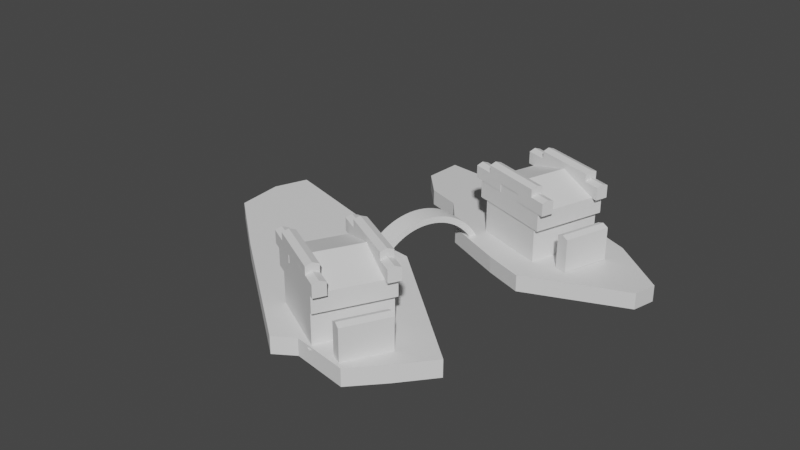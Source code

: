 # Source: Skateboard_Blockout.blend  (saved by Blender 4.0.36; exported with 4.5.12 LTS)
import bpy
from mathutils import Matrix  # noqa: F401  (used for matrix-valued properties, if any)

bpy.ops.wm.read_factory_settings(use_empty=True)
scene = bpy.context.scene
scene.name = 'Scene'

# ---- collections
col_collection = bpy.data.collections.new('Collection'); scene.collection.children.link(col_collection)

# ---- materials (node trees are filled in below, after node groups)
mat_material = bpy.data.materials.new('Material')
mat_material.alpha_threshold = 0.0
mat_material.use_transparent_shadow = False
mat_material.roughness = 0.5
mat_material.line_color = (0.0, 0.0, 0.0, 1.0)

# ---- material node trees
mat_material.use_nodes = True; mat_material.node_tree.nodes.clear()
_N = mat_material.node_tree.nodes; _L = mat_material.node_tree.links
n0 = _N.new('ShaderNodeOutputMaterial'); n0.name = 'Material Output'; n0.location = (300, 300)
n1 = _N.new('ShaderNodeBsdfPrincipled'); n1.name = 'Principled BSDF'; n1.location = (10, 300)
n1.distribution = 'GGX'
n1.subsurface_method = 'RANDOM_WALK_SKIN'
n1.inputs[3].default_value = 1.45
n1.inputs[27].default_value = (0.0, 0.0, 0.0, 1.0)
n1.inputs[28].default_value = 1.0
_L.new(n1.outputs[0], n0.inputs[0])
n0.is_active_output = True

# ---- world
world_world = bpy.data.worlds.new('World'); scene.world = world_world
world_world.use_nodes = True; world_world.node_tree.nodes.clear()
_N = world_world.node_tree.nodes; _L = world_world.node_tree.links
n0 = _N.new('ShaderNodeOutputWorld'); n0.name = 'World Output'; n0.location = (300, 300)
n1 = _N.new('ShaderNodeBackground'); n1.name = 'Background'; n1.location = (10, 300)
n1.inputs[0].default_value = (0.05088, 0.05088, 0.05088, 1.0)
_L.new(n1.outputs[0], n0.inputs[0])
n0.is_active_output = True
world_world.color = (0.05088, 0.05088, 0.05088)
world_world.use_sun_shadow = False
world_world.sun_shadow_jitter_overblur = 0.0

# ---- meshes
me_cube = bpy.data.meshes.new('Cube')
me_cube.from_pydata([(0.5439, 0.5775, 0.1617), (0.5439, 0.5775, -0.00342), (0.4257, -0.6034, 0.1617), (0.4257, -0.6034, -0.00342), (-0.5003, 0.4847, 0.1617), (-0.5003, 0.4847, -0.00342), (-0.6545, -0.5303, 0.1617), (-0.6545, -0.5303, -0.00342), (0.1682, 0.6054, -0.00342), (0.0143, -0.5932, 0.1617), (0.0143, -0.5932, -0.00342), (0.1682, 0.6054, 0.1617), (-0.8943, 0.6168, 0.1595), (-0.8943, 0.6168, -0.00398), (-1.124, -0.2275, 0.1595), (-1.124, -0.2275, -0.00398), (-1.505, 0.4245, 0.1595), (-1.505, 0.4245, -0.00398), (-1.489, -0.2256, 0.1595), (-1.489, -0.2256, -0.00398), (-1.911, 0.3358, 0.1595), (-1.911, 0.3358, -0.00398), (-1.813, -0.04775, 0.1595), (-1.813, -0.04775, -0.00398), (1.23, 0.3338, 0.1617), (1.23, 0.3338, -0.00342), (1.247, 0.09786, 0.1617), (1.247, 0.09786, -0.00342)], [], [(11, 4, 6, 9), (10, 9, 6, 7), (5, 7, 15, 13), (8, 1, 3, 10), (2, 3, 27, 26), (8, 11, 0, 1), (5, 4, 11, 8), (5, 8, 10, 7), (3, 2, 9, 10), (0, 11, 9, 2), (15, 14, 18, 19), (6, 4, 12, 14), (4, 5, 13, 12), (7, 6, 14, 15), (16, 17, 21, 20), (12, 13, 17, 16), (13, 15, 19, 17), (14, 12, 16, 18), (23, 22, 20, 21), (17, 19, 23, 21), (18, 16, 20, 22), (19, 18, 22, 23), (25, 24, 26, 27), (1, 0, 24, 25), (3, 1, 25, 27), (0, 2, 26, 24)])
_uv = me_cube.uv_layers.new(name='UVMap')
_uv.uv.foreach_set('vector', [0.75, 0.5, 0.875, 0.5, 0.875, 0.75, 0.75, 0.75, 0.375, 0.875, 0.625, 0.875, 0.625, 1.0, 0.375, 1.0, 0.125, 0.5, 0.125, 0.75, 0.125, 0.75, 0.125, 0.5, 0.25, 0.5, 0.375, 0.5, 0.375, 0.75, 0.25, 0.75, 0.625, 0.75, 0.375, 0.75, 0.375, 0.75, 0.625, 0.75, 0.375, 0.375, 0.625, 0.375, 0.625, 0.5, 0.375, 0.5, 0.375, 0.25, 0.625, 0.25, 0.625, 0.375, 0.375, 0.375, 0.125, 0.5, 0.25, 0.5, 0.25, 0.75, 0.125, 0.75, 0.375, 0.75, 0.625, 0.75, 0.625, 0.875, 0.375, 0.875, 0.625, 0.5, 0.75, 0.5, 0.75, 0.75, 0.625, 0.75, 0.375, 1.0, 0.625, 1.0, 0.625, 1.0, 0.375, 1.0, 0.875, 0.75, 0.875, 0.5, 0.875, 0.5, 0.875, 0.75, 0.625, 0.25, 0.375, 0.25, 0.375, 0.25, 0.625, 0.25, 0.375, 1.0, 0.625, 1.0, 0.625, 1.0, 0.375, 1.0, 0.625, 0.25, 0.375, 0.25, 0.375, 0.25, 0.625, 0.25, 0.625, 0.25, 0.375, 0.25, 0.375, 0.25, 0.625, 0.25, 0.125, 0.5, 0.125, 0.75, 0.125, 0.75, 0.125, 0.5, 0.875, 0.75, 0.875, 0.5, 0.875, 0.5, 0.875, 0.75, 0.375, 0.0, 0.625, 0.0, 0.625, 0.25, 0.375, 0.25, 0.125, 0.5, 0.125, 0.75, 0.125, 0.75, 0.125, 0.5, 0.875, 0.75, 0.875, 0.5, 0.875, 0.5, 0.875, 0.75, 0.375, 1.0, 0.625, 1.0, 0.625, 1.0, 0.375, 1.0, 0.375, 0.5, 0.625, 0.5, 0.625, 0.75, 0.375, 0.75, 0.375, 0.5, 0.625, 0.5, 0.625, 0.5, 0.375, 0.5, 0.375, 0.75, 0.375, 0.5, 0.375, 0.5, 0.375, 0.75, 0.625, 0.5, 0.625, 0.75, 0.625, 0.75, 0.625, 0.5])
me_cube.materials.append(mat_material)
me_cube.use_mirror_vertex_groups = False
me_cube.update()
me_cube_002 = bpy.data.meshes.new('Cube.002')
me_cube_002.from_pydata([(1.017, -0.4475, -0.08858), (1.017, -0.4475, 0.08858), (-0.1066, 0.6313, -0.08858), (-0.1066, 0.6313, 0.08858), (1.523, -0.1775, -0.08858), (1.523, -0.1775, 0.08858), (1.57, 0.5767, -0.08858), (1.57, 0.5767, 0.08858), (0.9524, -0.6635, -0.08858), (0.9524, -0.6635, 0.08858), (-0.4324, 0.4319, -0.08858), (-0.4324, 0.4319, 0.08858), (-0.6744, -0.6678, -0.08858), (-0.6744, -0.6678, 0.08858), (-0.861, 0.3993, -0.08858), (-0.861, 0.3993, 0.08858), (-1.556, -0.6567, -0.08858), (-1.556, -0.6567, 0.08858), (-1.964, -0.03374, -0.08858), (-1.964, -0.03374, 0.08858), (0.4554, 0.09189, -0.08858), (0.4554, 0.09189, 0.08858), (1.546, 0.1996, -0.08858), (1.546, 0.1996, 0.08858), (0.26, -0.1158, -0.08858), (0.26, -0.1158, 0.08858), (-0.7677, -0.1343, -0.08858), (-0.7677, -0.1343, 0.08858), (-1.862, -0.3242, -0.08858), (-1.862, -0.3242, 0.08858), (1.064, -0.4856, -0.08858), (1.064, -0.4856, 0.08858), (-0.122, 0.6894, 0.08858), (-0.122, 0.6894, -0.08858), (1.614, 0.6172, -0.08858), (1.614, 0.6172, 0.08858), (1.606, 0.1959, -0.08858), (1.606, 0.1959, 0.08858), (1.574, -0.21, 0.08858), (1.574, -0.21, -0.08858), (0.9884, -0.7117, -0.08858), (0.9884, -0.7117, 0.08858), (-0.4509, 0.4891, 0.08858), (-0.4509, 0.4891, -0.08858), (-0.6747, -0.7279, -0.08858), (-0.6747, -0.7279, 0.08858), (-0.8744, 0.4579, 0.08858), (-0.8744, 0.4579, -0.08858), (-1.914, -0.3551, -0.08858), (-1.581, -0.7116, -0.08858), (-1.581, -0.7116, 0.08858), (-1.914, -0.3551, 0.08858), (-2.019, -0.008704, 0.08858), (-2.019, -0.008704, -0.08858)], [], [(6, 2, 33, 34), (12, 8, 40, 44), (5, 1, 31, 38), (19, 15, 46, 52), (20, 22, 4, 0), (23, 21, 1, 5), (25, 11, 15, 27), (1, 9, 41, 31), (21, 3, 11, 25), (20, 0, 8, 24), (9, 13, 45, 41), (24, 8, 12, 26), (0, 4, 39, 30), (14, 18, 53, 47), (11, 3, 32, 42), (7, 23, 37, 35), (27, 15, 19, 29), (26, 12, 16, 28), (14, 26, 28, 18), (13, 27, 29, 17), (15, 11, 42, 46), (10, 24, 26, 14), (2, 20, 24, 10), (1, 21, 25, 9), (9, 25, 27, 13), (7, 3, 21, 23), (2, 6, 22, 20), (2, 10, 43, 33), (32, 33, 43, 42), (33, 32, 35, 34), (36, 37, 38, 39), (39, 38, 31, 30), (30, 31, 41, 40), (46, 47, 53, 52), (42, 43, 47, 46), (40, 41, 45, 44), (48, 51, 52, 53), (44, 45, 50, 49), (49, 50, 51, 48), (34, 35, 37, 36), (8, 0, 30, 40), (13, 17, 50, 45), (10, 14, 47, 43), (3, 7, 35, 32), (16, 12, 44, 49), (28, 16, 49, 48), (18, 28, 48, 53), (22, 6, 34, 36), (29, 19, 52, 51), (17, 29, 51, 50), (23, 5, 38, 37), (4, 22, 36, 39)])
_uv = me_cube_002.uv_layers.new(name='UVMap')
_uv.uv.foreach_set('vector', [0.375, 0.5, 0.125, 0.5, 0.125, 0.5, 0.375, 0.5, 0.125, 0.75, 0.125, 0.75, 0.125, 0.75, 0.125, 0.75, 0.625, 0.75, 0.875, 0.75, 0.875, 0.75, 0.625, 0.75, 0.875, 0.5, 0.875, 0.5, 0.875, 0.5, 0.875, 0.5, 0.125, 0.625, 0.375, 0.625, 0.375, 0.75, 0.125, 0.75, 0.625, 0.625, 0.875, 0.625, 0.875, 0.75, 0.625, 0.75, 0.875, 0.625, 0.875, 0.5, 0.875, 0.5, 0.875, 0.625, 0.875, 0.75, 0.875, 0.75, 0.875, 0.75, 0.875, 0.75, 0.875, 0.625, 0.875, 0.5, 0.875, 0.5, 0.875, 0.625, 0.125, 0.625, 0.125, 0.75, 0.125, 0.75, 0.125, 0.625, 0.875, 0.75, 0.875, 0.75, 0.875, 0.75, 0.875, 0.75, 0.125, 0.625, 0.125, 0.75, 0.125, 0.75, 0.125, 0.625, 0.125, 0.75, 0.375, 0.75, 0.375, 0.75, 0.125, 0.75, 0.125, 0.5, 0.125, 0.5, 0.125, 0.5, 0.125, 0.5, 0.875, 0.5, 0.875, 0.5, 0.875, 0.5, 0.875, 0.5, 0.625, 0.5, 0.625, 0.625, 0.625, 0.625, 0.625, 0.5, 0.875, 0.625, 0.875, 0.5, 0.875, 0.5, 0.875, 0.625, 0.125, 0.625, 0.125, 0.75, 0.125, 0.75, 0.125, 0.625, 0.125, 0.5, 0.125, 0.625, 0.125, 0.625, 0.125, 0.5, 0.875, 0.75, 0.875, 0.625, 0.875, 0.625, 0.875, 0.75, 0.875, 0.5, 0.875, 0.5, 0.875, 0.5, 0.875, 0.5, 0.125, 0.5, 0.125, 0.625, 0.125, 0.625, 0.125, 0.5, 0.125, 0.5, 0.125, 0.625, 0.125, 0.625, 0.125, 0.5, 0.875, 0.75, 0.875, 0.625, 0.875, 0.625, 0.875, 0.75, 0.875, 0.75, 0.875, 0.625, 0.875, 0.625, 0.875, 0.75, 0.625, 0.5, 0.875, 0.5, 0.875, 0.625, 0.625, 0.625, 0.125, 0.5, 0.375, 0.5, 0.375, 0.625, 0.125, 0.625, 0.125, 0.5, 0.125, 0.5, 0.125, 0.5, 0.125, 0.5, 0.625, 0.25, 0.375, 0.25, 0.375, 0.25, 0.625, 0.25, 0.375, 0.25, 0.625, 0.25, 0.625, 0.5, 0.375, 0.5, 0.375, 0.625, 0.625, 0.625, 0.625, 0.75, 0.375, 0.75, 0.375, 0.75, 0.625, 0.75, 0.625, 1.0, 0.375, 1.0, 0.375, 1.0, 0.625, 1.0, 0.625, 1.0, 0.375, 1.0, 0.625, 0.25, 0.375, 0.25, 0.375, 0.25, 0.625, 0.25, 0.625, 0.25, 0.375, 0.25, 0.375, 0.25, 0.625, 0.25, 0.375, 1.0, 0.625, 1.0, 0.625, 1.0, 0.375, 1.0, 0.375, 0.125, 0.625, 0.125, 0.625, 0.25, 0.375, 0.25, 0.375, 1.0, 0.625, 1.0, 0.625, 1.0, 0.375, 1.0, 0.375, 0.0, 0.625, 0.0, 0.625, 0.125, 0.375, 0.125, 0.375, 0.5, 0.625, 0.5, 0.625, 0.625, 0.375, 0.625, 0.125, 0.75, 0.125, 0.75, 0.125, 0.75, 0.125, 0.75, 0.875, 0.75, 0.875, 0.75, 0.875, 0.75, 0.875, 0.75, 0.125, 0.5, 0.125, 0.5, 0.125, 0.5, 0.125, 0.5, 0.875, 0.5, 0.625, 0.5, 0.625, 0.5, 0.875, 0.5, 0.125, 0.75, 0.125, 0.75, 0.125, 0.75, 0.125, 0.75, 0.125, 0.625, 0.125, 0.75, 0.125, 0.75, 0.125, 0.625, 0.125, 0.5, 0.125, 0.625, 0.125, 0.625, 0.125, 0.5, 0.375, 0.625, 0.375, 0.5, 0.375, 0.5, 0.375, 0.625, 0.875, 0.625, 0.875, 0.5, 0.875, 0.5, 0.875, 0.625, 0.875, 0.75, 0.875, 0.625, 0.875, 0.625, 0.875, 0.75, 0.625, 0.625, 0.625, 0.75, 0.625, 0.75, 0.625, 0.625, 0.375, 0.75, 0.375, 0.625, 0.375, 0.625, 0.375, 0.75])
me_cube_002.update()
me_cube_003 = bpy.data.meshes.new('Cube.003')
me_cube_003.from_pydata([(-0.867, -0.7231, 0.5653), (-0.867, 0.7231, 0.5653), (0.806, -0.7231, 0.5653), (0.806, 0.7231, 0.5653), (-0.867, -0.7231, 0.04356), (-0.867, -0.7231, 0.3044), (-0.867, 0.7231, 0.3044), (-0.867, 0.7231, 0.04356), (0.806, 0.7231, 0.3044), (0.806, 0.7231, 0.04356), (0.806, -0.7231, 0.3044), (0.806, -0.7231, 0.04356), (-0.7587, 0.7587, -0.9643), (-0.7587, -0.7587, -0.9643), (-0.7045, 0.7045, -0.9447), (0.7587, 0.7587, -0.9643), (0.7045, 0.7045, -0.9447), (0.7587, -0.7587, -0.9643), (0.7045, -0.7045, -0.9447), (-0.7045, -0.7045, -0.9447), (-0.7045, -0.7045, -0.4782), (-0.7045, -0.7045, -0.2173), (-0.7045, -0.7045, 0.04356), (-0.7045, 0.7045, 0.04355), (-0.7045, 0.7045, -0.2173), (-0.7045, 0.7045, -0.4782), (0.7045, 0.7045, 0.04355), (0.7045, 0.7045, -0.2173), (0.7045, 0.7045, -0.4782), (0.7045, -0.7045, 0.04355), (0.7045, -0.7045, -0.2173), (0.7045, -0.7045, -0.4782), (0.0, 0.7231, 0.9576), (-5.96e-08, -0.7231, 0.9576), (-5.96e-08, -0.7231, 0.04356), (-5.96e-08, -0.7231, 0.3044), (0.0, 0.7231, 0.04356), (0.0, 0.7231, 0.3044), (0.0, 0.7587, -0.9643), (0.0, -0.7587, -0.9643), (5.96e-08, -0.7045, -0.9447), (5.96e-08, -0.7045, -0.4782), (5.96e-08, -0.7045, -0.2173), (5.96e-08, -0.7045, 0.04356), (0.0, 0.7045, -0.9447), (0.0, 0.7045, -0.4782), (0.0, 0.7045, -0.2173), (0.0, 0.7045, 0.04355), (-0.867, -0.4948, 0.5653), (0.806, -0.4948, 0.5653), (0.806, -0.4948, 0.04356), (0.806, -0.4948, 0.3044), (-0.867, -0.4948, 0.04356), (-0.867, -0.4948, 0.3044), (-0.7587, -0.5191, -0.9643), (0.7587, -0.5191, -0.9643), (0.7045, -0.482, -0.9447), (0.7045, -0.482, -0.4782), (0.7045, -0.482, -0.2173), (0.7045, -0.482, 0.04355), (-0.7045, -0.482, -0.9447), (-0.7045, -0.482, -0.4782), (-0.7045, -0.482, -0.2173), (-0.7045, -0.482, 0.04356), (0.0, -0.5191, -0.9643), (-5.019e-08, -0.4948, 0.9576), (-0.867, 0.5507, 0.5653), (-0.867, 0.5507, 0.04356), (-0.867, 0.5507, 0.3044), (0.7587, 0.5779, -0.9643), (-0.7045, 0.5365, -0.9447), (-0.7045, 0.5365, -0.4782), (-0.7045, 0.5365, -0.2173), (-0.7045, 0.5365, 0.04355), (0.806, 0.5507, 0.5653), (0.806, 0.5507, 0.04356), (0.806, 0.5507, 0.3044), (-0.7587, 0.5779, -0.9643), (0.7045, 0.5365, -0.9447), (0.7045, 0.5365, -0.4782), (0.7045, 0.5365, -0.2173), (0.7045, 0.5365, 0.04355), (0.0, 0.5779, -0.9643), (-7.104e-09, 0.5507, 0.9576), (-1.014, -0.7321, 0.5541), (-1.014, -0.7321, 0.9143), (-1.019, -0.4882, 0.5541), (-1.019, -0.4882, 0.9143), (-0.2806, -0.7307, 0.5541), (-0.2806, -0.7307, 0.9143), (-0.285, -0.4868, 0.5541), (-0.285, -0.4868, 0.9143), (-1.016, -0.6101, 0.5509), (-1.016, -0.6101, 0.9805), (-0.2828, -0.6087, 0.5509), (-0.2828, -0.6087, 0.9805), (0.2275, -0.7321, 0.5541), (0.2275, -0.7321, 0.9143), (0.2231, -0.4882, 0.5541), (0.2231, -0.4882, 0.9143), (0.9226, -0.7307, 0.5541), (0.9226, -0.7307, 0.9143), (0.9182, -0.4868, 0.5541), (0.9182, -0.4868, 0.9143), (0.2253, -0.6101, 0.5509), (0.2253, -0.6101, 0.9805), (0.9204, -0.6087, 0.5509), (0.9204, -0.6087, 0.9805), (-0.6135, -0.7321, 0.7798), (-0.6135, -0.7321, 1.14), (-0.6205, -0.4882, 0.7798), (-0.6205, -0.4882, 1.14), (0.6063, -0.7307, 0.7798), (0.6063, -0.7307, 1.14), (0.5994, -0.4868, 0.7798), (0.5994, -0.4868, 1.14), (-0.617, -0.6101, 0.8459), (-0.617, -0.6101, 1.206), (0.6028, -0.6087, 0.8459), (0.6028, -0.6087, 1.206), (-1.014, 0.494, 0.5541), (-1.014, 0.494, 0.9143), (-1.019, 0.7379, 0.5541), (-1.019, 0.7379, 0.9143), (-0.2806, 0.4954, 0.5541), (-0.2806, 0.4954, 0.9143), (-0.285, 0.7393, 0.5541), (-0.285, 0.7393, 0.9143), (-1.016, 0.616, 0.5509), (-1.016, 0.616, 0.9805), (-0.2828, 0.6174, 0.5509), (-0.2828, 0.6174, 0.9805), (0.2275, 0.494, 0.5541), (0.2275, 0.494, 0.9143), (0.2231, 0.7379, 0.5541), (0.2231, 0.7379, 0.9143), (0.9226, 0.4954, 0.5541), (0.9226, 0.4954, 0.9143), (0.9182, 0.7393, 0.5541), (0.9182, 0.7393, 0.9143), (0.2253, 0.616, 0.5509), (0.2253, 0.616, 0.9805), (0.9204, 0.6174, 0.5509), (0.9204, 0.6174, 0.9805), (-0.6135, 0.494, 0.7798), (-0.6135, 0.494, 1.14), (-0.6205, 0.7379, 0.7798), (-0.6205, 0.7379, 1.14), (0.6063, 0.4954, 0.7798), (0.6063, 0.4954, 1.14), (0.5994, 0.7393, 0.7798), (0.5994, 0.7393, 1.14), (-0.617, 0.616, 0.8459), (-0.617, 0.616, 1.206), (0.6028, 0.6174, 0.8459), (0.6028, 0.6174, 1.206), (1.084, 0.4462, -0.9125), (1.084, 0.4462, 0.03373), (1.328, 0.4511, -0.9125), (1.328, 0.4511, 0.03373), (1.083, -0.4721, -0.9125), (1.083, -0.4721, 0.03373), (1.327, -0.4672, -0.9125), (1.327, -0.4672, 0.03373), (1.206, 0.4486, -0.9128), (1.206, 0.4486, 0.09989), (1.205, -0.4696, -0.9128), (1.205, -0.4696, 0.09989)], [], [(68, 66, 1, 6), (37, 32, 3, 8), (51, 49, 2, 10), (35, 33, 0, 5), (65, 48, 0, 33), (34, 35, 5, 4), (50, 51, 10, 11), (36, 37, 8, 9), (36, 9, 26, 47), (50, 11, 29, 59), (34, 4, 22, 43), (67, 7, 23, 73), (67, 68, 6, 7), (64, 55, 17, 39), (39, 40, 19, 13), (40, 41, 20, 19), (41, 42, 21, 20), (42, 43, 22, 21), (55, 56, 18, 17), (56, 57, 31, 18), (57, 58, 30, 31), (58, 59, 29, 30), (38, 44, 16, 15), (44, 45, 28, 16), (45, 46, 27, 28), (46, 47, 26, 27), (77, 70, 14, 12), (70, 71, 25, 14), (71, 72, 24, 25), (72, 73, 23, 24), (24, 23, 47, 46), (25, 24, 46, 45), (14, 25, 45, 44), (12, 14, 44, 38), (30, 29, 43, 42), (31, 30, 42, 41), (18, 31, 41, 40), (17, 18, 40, 39), (54, 64, 39, 13), (11, 34, 43, 29), (7, 36, 47, 23), (7, 6, 37, 36), (11, 10, 35, 34), (49, 65, 33, 2), (10, 2, 33, 35), (6, 1, 32, 37), (74, 83, 65, 49), (77, 82, 64, 54), (21, 22, 63, 62), (20, 21, 62, 61), (19, 20, 61, 60), (13, 19, 60, 54), (80, 81, 59, 58), (79, 80, 58, 57), (78, 79, 57, 56), (69, 78, 56, 55), (82, 69, 55, 64), (4, 5, 53, 52), (4, 52, 63, 22), (75, 50, 59, 81), (75, 76, 51, 50), (83, 66, 48, 65), (76, 74, 49, 51), (5, 0, 48, 53), (8, 3, 74, 76), (32, 1, 66, 83), (9, 8, 76, 75), (9, 75, 81, 26), (38, 15, 69, 82), (15, 16, 78, 69), (16, 28, 79, 78), (28, 27, 80, 79), (27, 26, 81, 80), (12, 38, 82, 77), (3, 32, 83, 74), (62, 63, 73, 72), (61, 62, 72, 71), (60, 61, 71, 70), (54, 60, 70, 77), (52, 53, 68, 67), (52, 67, 73, 63), (53, 48, 66, 68), (92, 93, 87, 86), (86, 87, 91, 90), (94, 95, 89, 88), (88, 89, 85, 84), (92, 94, 88, 84), (95, 93, 85, 89), (91, 87, 93, 95), (86, 90, 94, 92), (90, 91, 95, 94), (84, 85, 93, 92), (104, 105, 99, 98), (98, 99, 103, 102), (106, 107, 101, 100), (100, 101, 97, 96), (104, 106, 100, 96), (107, 105, 97, 101), (103, 99, 105, 107), (98, 102, 106, 104), (102, 103, 107, 106), (96, 97, 105, 104), (116, 117, 111, 110), (110, 111, 115, 114), (118, 119, 113, 112), (112, 113, 109, 108), (116, 118, 112, 108), (119, 117, 109, 113), (115, 111, 117, 119), (110, 114, 118, 116), (114, 115, 119, 118), (108, 109, 117, 116), (128, 129, 123, 122), (122, 123, 127, 126), (130, 131, 125, 124), (124, 125, 121, 120), (128, 130, 124, 120), (131, 129, 121, 125), (127, 123, 129, 131), (122, 126, 130, 128), (126, 127, 131, 130), (120, 121, 129, 128), (140, 141, 135, 134), (134, 135, 139, 138), (142, 143, 137, 136), (136, 137, 133, 132), (140, 142, 136, 132), (143, 141, 133, 137), (139, 135, 141, 143), (134, 138, 142, 140), (138, 139, 143, 142), (132, 133, 141, 140), (152, 153, 147, 146), (146, 147, 151, 150), (154, 155, 149, 148), (148, 149, 145, 144), (152, 154, 148, 144), (155, 153, 145, 149), (151, 147, 153, 155), (146, 150, 154, 152), (150, 151, 155, 154), (144, 145, 153, 152), (164, 165, 159, 158), (158, 159, 163, 162), (166, 167, 161, 160), (160, 161, 157, 156), (164, 166, 160, 156), (167, 165, 157, 161), (163, 159, 165, 167), (158, 162, 166, 164), (162, 163, 167, 166), (156, 157, 165, 164)])
_uv = me_cube_003.uv_layers.new(name='UVMap')
_uv.uv.foreach_set('vector', [0.5833, 0.2202, 0.625, 0.2202, 0.625, 0.25, 0.5833, 0.25, 0.5833, 0.375, 0.625, 0.375, 0.625, 0.5, 0.5833, 0.5, 0.5833, 0.7105, 0.625, 0.7105, 0.625, 0.75, 0.5833, 0.75, 0.5833, 0.875, 0.625, 0.875, 0.625, 1.0, 0.5833, 1.0, 0.75, 0.7105, 0.875, 0.7105, 0.875, 0.75, 0.75, 0.75, 0.5417, 0.875, 0.5833, 0.875, 0.5833, 1.0, 0.5417, 1.0, 0.5417, 0.7105, 0.5833, 0.7105, 0.5833, 0.75, 0.5417, 0.75, 0.5417, 0.375, 0.5833, 0.375, 0.5833, 0.5, 0.5417, 0.5, 0.5417, 0.375, 0.5417, 0.5, 0.5417, 0.5, 0.5417, 0.375, 0.5417, 0.7105, 0.5417, 0.75, 0.5417, 0.75, 0.5417, 0.7105, 0.5417, 0.875, 0.5417, 1.0, 0.5417, 1.0, 0.5417, 0.875, 0.5417, 0.2202, 0.5417, 0.25, 0.5417, 0.25, 0.5417, 0.2202, 0.5417, 0.2202, 0.5833, 0.2202, 0.5833, 0.25, 0.5417, 0.25, 0.25, 0.7105, 0.375, 0.7105, 0.375, 0.75, 0.25, 0.75, 0.375, 0.875, 0.4167, 0.875, 0.4167, 1.0, 0.375, 1.0, 0.4167, 0.875, 0.4583, 0.875, 0.4583, 1.0, 0.4167, 1.0, 0.4583, 0.875, 0.5, 0.875, 0.5, 1.0, 0.4583, 1.0, 0.5, 0.875, 0.5417, 0.875, 0.5417, 1.0, 0.5, 1.0, 0.375, 0.7105, 0.4167, 0.7105, 0.4167, 0.75, 0.375, 0.75, 0.4167, 0.7105, 0.4583, 0.7105, 0.4583, 0.75, 0.4167, 0.75, 0.4583, 0.7105, 0.5, 0.7105, 0.5, 0.75, 0.4583, 0.75, 0.5, 0.7105, 0.5417, 0.7105, 0.5417, 0.75, 0.5, 0.75, 0.375, 0.375, 0.4167, 0.375, 0.4167, 0.5, 0.375, 0.5, 0.4167, 0.375, 0.4583, 0.375, 0.4583, 0.5, 0.4167, 0.5, 0.4583, 0.375, 0.5, 0.375, 0.5, 0.5, 0.4583, 0.5, 0.5, 0.375, 0.5417, 0.375, 0.5417, 0.5, 0.5, 0.5, 0.375, 0.2202, 0.4167, 0.2202, 0.4167, 0.25, 0.375, 0.25, 0.4167, 0.2202, 0.4583, 0.2202, 0.4583, 0.25, 0.4167, 0.25, 0.4583, 0.2202, 0.5, 0.2202, 0.5, 0.25, 0.4583, 0.25, 0.5, 0.2202, 0.5417, 0.2202, 0.5417, 0.25, 0.5, 0.25, 0.5, 0.25, 0.5417, 0.25, 0.5417, 0.375, 0.5, 0.375, 0.4583, 0.25, 0.5, 0.25, 0.5, 0.375, 0.4583, 0.375, 0.4167, 0.25, 0.4583, 0.25, 0.4583, 0.375, 0.4167, 0.375, 0.375, 0.25, 0.4167, 0.25, 0.4167, 0.375, 0.375, 0.375, 0.5, 0.75, 0.5417, 0.75, 0.5417, 0.875, 0.5, 0.875, 0.4583, 0.75, 0.5, 0.75, 0.5, 0.875, 0.4583, 0.875, 0.4167, 0.75, 0.4583, 0.75, 0.4583, 0.875, 0.4167, 0.875, 0.375, 0.75, 0.4167, 0.75, 0.4167, 0.875, 0.375, 0.875, 0.125, 0.7105, 0.25, 0.7105, 0.25, 0.75, 0.125, 0.75, 0.5417, 0.75, 0.5417, 0.875, 0.5417, 0.875, 0.5417, 0.75, 0.5417, 0.25, 0.5417, 0.375, 0.5417, 0.375, 0.5417, 0.25, 0.5417, 0.25, 0.5833, 0.25, 0.5833, 0.375, 0.5417, 0.375, 0.5417, 0.75, 0.5833, 0.75, 0.5833, 0.875, 0.5417, 0.875, 0.625, 0.7105, 0.75, 0.7105, 0.75, 0.75, 0.625, 0.75, 0.5833, 0.75, 0.625, 0.75, 0.625, 0.875, 0.5833, 0.875, 0.5833, 0.25, 0.625, 0.25, 0.625, 0.375, 0.5833, 0.375, 0.625, 0.5298, 0.75, 0.5298, 0.75, 0.7105, 0.625, 0.7105, 0.125, 0.5298, 0.25, 0.5298, 0.25, 0.7105, 0.125, 0.7105, 0.5, 0.0, 0.5417, 0.0, 0.5417, 0.03947, 0.5, 0.03947, 0.4583, 0.0, 0.5, 0.0, 0.5, 0.03947, 0.4583, 0.03947, 0.4167, 0.0, 0.4583, 0.0, 0.4583, 0.03947, 0.4167, 0.03947, 0.375, 0.0, 0.4167, 0.0, 0.4167, 0.03947, 0.375, 0.03947, 0.5, 0.5298, 0.5417, 0.5298, 0.5417, 0.7105, 0.5, 0.7105, 0.4583, 0.5298, 0.5, 0.5298, 0.5, 0.7105, 0.4583, 0.7105, 0.4167, 0.5298, 0.4583, 0.5298, 0.4583, 0.7105, 0.4167, 0.7105, 0.375, 0.5298, 0.4167, 0.5298, 0.4167, 0.7105, 0.375, 0.7105, 0.25, 0.5298, 0.375, 0.5298, 0.375, 0.7105, 0.25, 0.7105, 0.5417, 0.0, 0.5833, 0.0, 0.5833, 0.03947, 0.5417, 0.03947, 0.5417, 0.0, 0.5417, 0.03947, 0.5417, 0.03947, 0.5417, 0.0, 0.5417, 0.5298, 0.5417, 0.7105, 0.5417, 0.7105, 0.5417, 0.5298, 0.5417, 0.5298, 0.5833, 0.5298, 0.5833, 0.7105, 0.5417, 0.7105, 0.75, 0.5298, 0.875, 0.5298, 0.875, 0.7105, 0.75, 0.7105, 0.5833, 0.5298, 0.625, 0.5298, 0.625, 0.7105, 0.5833, 0.7105, 0.5833, 0.0, 0.625, 0.0, 0.625, 0.03947, 0.5833, 0.03947, 0.5833, 0.5, 0.625, 0.5, 0.625, 0.5298, 0.5833, 0.5298, 0.75, 0.5, 0.875, 0.5, 0.875, 0.5298, 0.75, 0.5298, 0.5417, 0.5, 0.5833, 0.5, 0.5833, 0.5298, 0.5417, 0.5298, 0.5417, 0.5, 0.5417, 0.5298, 0.5417, 0.5298, 0.5417, 0.5, 0.25, 0.5, 0.375, 0.5, 0.375, 0.5298, 0.25, 0.5298, 0.375, 0.5, 0.4167, 0.5, 0.4167, 0.5298, 0.375, 0.5298, 0.4167, 0.5, 0.4583, 0.5, 0.4583, 0.5298, 0.4167, 0.5298, 0.4583, 0.5, 0.5, 0.5, 0.5, 0.5298, 0.4583, 0.5298, 0.5, 0.5, 0.5417, 0.5, 0.5417, 0.5298, 0.5, 0.5298, 0.125, 0.5, 0.25, 0.5, 0.25, 0.5298, 0.125, 0.5298, 0.625, 0.5, 0.75, 0.5, 0.75, 0.5298, 0.625, 0.5298, 0.5, 0.03947, 0.5417, 0.03947, 0.5417, 0.2202, 0.5, 0.2202, 0.4583, 0.03947, 0.5, 0.03947, 0.5, 0.2202, 0.4583, 0.2202, 0.4167, 0.03947, 0.4583, 0.03947, 0.4583, 0.2202, 0.4167, 0.2202, 0.375, 0.03947, 0.4167, 0.03947, 0.4167, 0.2202, 0.375, 0.2202, 0.5417, 0.03947, 0.5833, 0.03947, 0.5833, 0.2202, 0.5417, 0.2202, 0.5417, 0.03947, 0.5417, 0.2202, 0.5417, 0.2202, 0.5417, 0.03947, 0.5833, 0.03947, 0.625, 0.03947, 0.625, 0.2202, 0.5833, 0.2202, 0.375, 0.125, 0.625, 0.125, 0.625, 0.25, 0.375, 0.25, 0.375, 0.25, 0.625, 0.25, 0.625, 0.5, 0.375, 0.5, 0.375, 0.625, 0.625, 0.625, 0.625, 0.75, 0.375, 0.75, 0.375, 0.75, 0.625, 0.75, 0.625, 1.0, 0.375, 1.0, 0.125, 0.625, 0.375, 0.625, 0.375, 0.75, 0.125, 0.75, 0.625, 0.625, 0.875, 0.625, 0.875, 0.75, 0.625, 0.75, 0.625, 0.5, 0.875, 0.5, 0.875, 0.625, 0.625, 0.625, 0.125, 0.5, 0.375, 0.5, 0.375, 0.625, 0.125, 0.625, 0.375, 0.5, 0.625, 0.5, 0.625, 0.625, 0.375, 0.625, 0.375, 0.0, 0.625, 0.0, 0.625, 0.125, 0.375, 0.125, 0.375, 0.125, 0.625, 0.125, 0.625, 0.25, 0.375, 0.25, 0.375, 0.25, 0.625, 0.25, 0.625, 0.5, 0.375, 0.5, 0.375, 0.625, 0.625, 0.625, 0.625, 0.75, 0.375, 0.75, 0.375, 0.75, 0.625, 0.75, 0.625, 1.0, 0.375, 1.0, 0.125, 0.625, 0.375, 0.625, 0.375, 0.75, 0.125, 0.75, 0.625, 0.625, 0.875, 0.625, 0.875, 0.75, 0.625, 0.75, 0.625, 0.5, 0.875, 0.5, 0.875, 0.625, 0.625, 0.625, 0.125, 0.5, 0.375, 0.5, 0.375, 0.625, 0.125, 0.625, 0.375, 0.5, 0.625, 0.5, 0.625, 0.625, 0.375, 0.625, 0.375, 0.0, 0.625, 0.0, 0.625, 0.125, 0.375, 0.125, 0.375, 0.125, 0.625, 0.125, 0.625, 0.25, 0.375, 0.25, 0.375, 0.25, 0.625, 0.25, 0.625, 0.5, 0.375, 0.5, 0.375, 0.625, 0.625, 0.625, 0.625, 0.75, 0.375, 0.75, 0.375, 0.75, 0.625, 0.75, 0.625, 1.0, 0.375, 1.0, 0.125, 0.625, 0.375, 0.625, 0.375, 0.75, 0.125, 0.75, 0.625, 0.625, 0.875, 0.625, 0.875, 0.75, 0.625, 0.75, 0.625, 0.5, 0.875, 0.5, 0.875, 0.625, 0.625, 0.625, 0.125, 0.5, 0.375, 0.5, 0.375, 0.625, 0.125, 0.625, 0.375, 0.5, 0.625, 0.5, 0.625, 0.625, 0.375, 0.625, 0.375, 0.0, 0.625, 0.0, 0.625, 0.125, 0.375, 0.125, 0.375, 0.125, 0.625, 0.125, 0.625, 0.25, 0.375, 0.25, 0.375, 0.25, 0.625, 0.25, 0.625, 0.5, 0.375, 0.5, 0.375, 0.625, 0.625, 0.625, 0.625, 0.75, 0.375, 0.75, 0.375, 0.75, 0.625, 0.75, 0.625, 1.0, 0.375, 1.0, 0.125, 0.625, 0.375, 0.625, 0.375, 0.75, 0.125, 0.75, 0.625, 0.625, 0.875, 0.625, 0.875, 0.75, 0.625, 0.75, 0.625, 0.5, 0.875, 0.5, 0.875, 0.625, 0.625, 0.625, 0.125, 0.5, 0.375, 0.5, 0.375, 0.625, 0.125, 0.625, 0.375, 0.5, 0.625, 0.5, 0.625, 0.625, 0.375, 0.625, 0.375, 0.0, 0.625, 0.0, 0.625, 0.125, 0.375, 0.125, 0.375, 0.125, 0.625, 0.125, 0.625, 0.25, 0.375, 0.25, 0.375, 0.25, 0.625, 0.25, 0.625, 0.5, 0.375, 0.5, 0.375, 0.625, 0.625, 0.625, 0.625, 0.75, 0.375, 0.75, 0.375, 0.75, 0.625, 0.75, 0.625, 1.0, 0.375, 1.0, 0.125, 0.625, 0.375, 0.625, 0.375, 0.75, 0.125, 0.75, 0.625, 0.625, 0.875, 0.625, 0.875, 0.75, 0.625, 0.75, 0.625, 0.5, 0.875, 0.5, 0.875, 0.625, 0.625, 0.625, 0.125, 0.5, 0.375, 0.5, 0.375, 0.625, 0.125, 0.625, 0.375, 0.5, 0.625, 0.5, 0.625, 0.625, 0.375, 0.625, 0.375, 0.0, 0.625, 0.0, 0.625, 0.125, 0.375, 0.125, 0.375, 0.125, 0.625, 0.125, 0.625, 0.25, 0.375, 0.25, 0.375, 0.25, 0.625, 0.25, 0.625, 0.5, 0.375, 0.5, 0.375, 0.625, 0.625, 0.625, 0.625, 0.75, 0.375, 0.75, 0.375, 0.75, 0.625, 0.75, 0.625, 1.0, 0.375, 1.0, 0.125, 0.625, 0.375, 0.625, 0.375, 0.75, 0.125, 0.75, 0.625, 0.625, 0.875, 0.625, 0.875, 0.75, 0.625, 0.75, 0.625, 0.5, 0.875, 0.5, 0.875, 0.625, 0.625, 0.625, 0.125, 0.5, 0.375, 0.5, 0.375, 0.625, 0.125, 0.625, 0.375, 0.5, 0.625, 0.5, 0.625, 0.625, 0.375, 0.625, 0.375, 0.0, 0.625, 0.0, 0.625, 0.125, 0.375, 0.125, 0.375, 0.125, 0.625, 0.125, 0.625, 0.25, 0.375, 0.25, 0.375, 0.25, 0.625, 0.25, 0.625, 0.5, 0.375, 0.5, 0.375, 0.625, 0.625, 0.625, 0.625, 0.75, 0.375, 0.75, 0.375, 0.75, 0.625, 0.75, 0.625, 1.0, 0.375, 1.0, 0.125, 0.625, 0.375, 0.625, 0.375, 0.75, 0.125, 0.75, 0.625, 0.625, 0.875, 0.625, 0.875, 0.75, 0.625, 0.75, 0.625, 0.5, 0.875, 0.5, 0.875, 0.625, 0.625, 0.625, 0.125, 0.5, 0.375, 0.5, 0.375, 0.625, 0.125, 0.625, 0.375, 0.5, 0.625, 0.5, 0.625, 0.625, 0.375, 0.625, 0.375, 0.0, 0.625, 0.0, 0.625, 0.125, 0.375, 0.125])
me_cube_003.update()
me_cube_006 = bpy.data.meshes.new('Cube.006')
me_cube_006.from_pydata([(-15.46, -0.19, -0.6133), (-15.46, -0.19, 0.6133), (-15.46, 0.19, -0.6133), (-15.46, 0.19, 0.6133), (-7.2, -0.19, -0.6133), (-7.2, -0.19, 0.6133), (-7.2, 0.19, -0.6133), (-7.2, 0.19, 0.6133), (-7.495, 0.19, -0.6133), (-7.79, 0.19, -0.6133), (-8.085, 0.19, -0.6133), (-8.38, 0.19, -0.6133), (-8.675, 0.19, -0.6133), (-8.97, 0.19, -0.6133), (-9.265, 0.19, -0.6133), (-9.56, 0.19, -0.6133), (-9.855, 0.19, -0.6133), (-10.15, 0.19, -0.6133), (-10.45, 0.19, -0.6133), (-10.74, 0.19, -0.6133), (-11.04, 0.19, -0.6133), (-11.33, 0.19, -0.6133), (-11.63, 0.19, -0.6133), (-11.92, 0.19, -0.6133), (-12.22, 0.19, -0.6133), (-12.51, 0.19, -0.6133), (-12.81, 0.19, -0.6133), (-13.1, 0.19, -0.6133), (-13.4, 0.19, -0.6133), (-13.69, 0.19, -0.6133), (-13.99, 0.19, -0.6133), (-14.28, 0.19, -0.6133), (-14.58, 0.19, -0.6133), (-14.87, 0.19, -0.6133), (-15.17, 0.19, -0.6133), (-15.17, 0.19, 0.6133), (-14.87, 0.19, 0.6133), (-14.58, 0.19, 0.6133), (-14.28, 0.19, 0.6133), (-13.99, 0.19, 0.6133), (-13.69, 0.19, 0.6133), (-13.4, 0.19, 0.6133), (-13.1, 0.19, 0.6133), (-12.81, 0.19, 0.6133), (-12.51, 0.19, 0.6133), (-12.22, 0.19, 0.6133), (-11.92, 0.19, 0.6133), (-11.63, 0.19, 0.6133), (-11.33, 0.19, 0.6133), (-11.04, 0.19, 0.6133), (-10.74, 0.19, 0.6133), (-10.45, 0.19, 0.6133), (-10.15, 0.19, 0.6133), (-9.855, 0.19, 0.6133), (-9.56, 0.19, 0.6133), (-9.265, 0.19, 0.6133), (-8.97, 0.19, 0.6133), (-8.675, 0.19, 0.6133), (-8.38, 0.19, 0.6133), (-8.085, 0.19, 0.6133), (-7.79, 0.19, 0.6133), (-7.495, 0.19, 0.6133), (-15.17, -0.19, -0.6133), (-14.87, -0.19, -0.6133), (-14.58, -0.19, -0.6133), (-14.28, -0.19, -0.6133), (-13.99, -0.19, -0.6133), (-13.69, -0.19, -0.6133), (-13.4, -0.19, -0.6133), (-13.1, -0.19, -0.6133), (-12.81, -0.19, -0.6133), (-12.51, -0.19, -0.6133), (-12.22, -0.19, -0.6133), (-11.92, -0.19, -0.6133), (-11.63, -0.19, -0.6133), (-11.33, -0.19, -0.6133), (-11.04, -0.19, -0.6133), (-10.74, -0.19, -0.6133), (-10.45, -0.19, -0.6133), (-10.15, -0.19, -0.6133), (-9.855, -0.19, -0.6133), (-9.56, -0.19, -0.6133), (-9.265, -0.19, -0.6133), (-8.97, -0.19, -0.6133), (-8.675, -0.19, -0.6133), (-8.38, -0.19, -0.6133), (-8.085, -0.19, -0.6133), (-7.79, -0.19, -0.6133), (-7.495, -0.19, -0.6133), (-7.495, -0.19, 0.6133), (-7.79, -0.19, 0.6133), (-8.085, -0.19, 0.6133), (-8.38, -0.19, 0.6133), (-8.675, -0.19, 0.6133), (-8.97, -0.19, 0.6133), (-9.265, -0.19, 0.6133), (-9.56, -0.19, 0.6133), (-9.855, -0.19, 0.6133), (-10.15, -0.19, 0.6133), (-10.45, -0.19, 0.6133), (-10.74, -0.19, 0.6133), (-11.04, -0.19, 0.6133), (-11.33, -0.19, 0.6133), (-11.63, -0.19, 0.6133), (-11.92, -0.19, 0.6133), (-12.22, -0.19, 0.6133), (-12.51, -0.19, 0.6133), (-12.81, -0.19, 0.6133), (-13.1, -0.19, 0.6133), (-13.4, -0.19, 0.6133), (-13.69, -0.19, 0.6133), (-13.99, -0.19, 0.6133), (-14.28, -0.19, 0.6133), (-14.58, -0.19, 0.6133), (-14.87, -0.19, 0.6133), (-15.17, -0.19, 0.6133)], [], [(0, 1, 3, 2), (8, 61, 7, 6), (6, 7, 5, 4), (62, 115, 1, 0), (8, 6, 4, 88), (35, 3, 1, 115), (7, 61, 89, 5), (61, 60, 90, 89), (60, 59, 91, 90), (59, 58, 92, 91), (58, 57, 93, 92), (57, 56, 94, 93), (56, 55, 95, 94), (55, 54, 96, 95), (54, 53, 97, 96), (53, 52, 98, 97), (52, 51, 99, 98), (51, 50, 100, 99), (50, 49, 101, 100), (49, 48, 102, 101), (48, 47, 103, 102), (47, 46, 104, 103), (46, 45, 105, 104), (45, 44, 106, 105), (44, 43, 107, 106), (43, 42, 108, 107), (42, 41, 109, 108), (41, 40, 110, 109), (40, 39, 111, 110), (39, 38, 112, 111), (38, 37, 113, 112), (37, 36, 114, 113), (36, 35, 115, 114), (2, 34, 62, 0), (34, 33, 63, 62), (33, 32, 64, 63), (32, 31, 65, 64), (31, 30, 66, 65), (30, 29, 67, 66), (29, 28, 68, 67), (28, 27, 69, 68), (27, 26, 70, 69), (26, 25, 71, 70), (25, 24, 72, 71), (24, 23, 73, 72), (23, 22, 74, 73), (22, 21, 75, 74), (21, 20, 76, 75), (20, 19, 77, 76), (19, 18, 78, 77), (18, 17, 79, 78), (17, 16, 80, 79), (16, 15, 81, 80), (15, 14, 82, 81), (14, 13, 83, 82), (13, 12, 84, 83), (12, 11, 85, 84), (11, 10, 86, 85), (10, 9, 87, 86), (9, 8, 88, 87), (4, 5, 89, 88), (88, 89, 90, 87), (87, 90, 91, 86), (86, 91, 92, 85), (85, 92, 93, 84), (84, 93, 94, 83), (83, 94, 95, 82), (82, 95, 96, 81), (81, 96, 97, 80), (80, 97, 98, 79), (79, 98, 99, 78), (78, 99, 100, 77), (77, 100, 101, 76), (76, 101, 102, 75), (75, 102, 103, 74), (74, 103, 104, 73), (73, 104, 105, 72), (72, 105, 106, 71), (71, 106, 107, 70), (70, 107, 108, 69), (69, 108, 109, 68), (68, 109, 110, 67), (67, 110, 111, 66), (66, 111, 112, 65), (65, 112, 113, 64), (64, 113, 114, 63), (63, 114, 115, 62), (2, 3, 35, 34), (34, 35, 36, 33), (33, 36, 37, 32), (32, 37, 38, 31), (31, 38, 39, 30), (30, 39, 40, 29), (29, 40, 41, 28), (28, 41, 42, 27), (27, 42, 43, 26), (26, 43, 44, 25), (25, 44, 45, 24), (24, 45, 46, 23), (23, 46, 47, 22), (22, 47, 48, 21), (21, 48, 49, 20), (20, 49, 50, 19), (19, 50, 51, 18), (18, 51, 52, 17), (17, 52, 53, 16), (16, 53, 54, 15), (15, 54, 55, 14), (14, 55, 56, 13), (13, 56, 57, 12), (12, 57, 58, 11), (11, 58, 59, 10), (10, 59, 60, 9), (9, 60, 61, 8)])
_uv = me_cube_006.uv_layers.new(name='UVMap')
_uv.uv.foreach_set('vector', [0.375, 0.0, 0.625, 0.0, 0.625, 0.25, 0.375, 0.25, 0.375, 0.4911, 0.625, 0.4911, 0.625, 0.5, 0.375, 0.5, 0.375, 0.5, 0.625, 0.5, 0.625, 0.75, 0.375, 0.75, 0.375, 0.9911, 0.625, 0.9911, 0.625, 1.0, 0.375, 1.0, 0.3661, 0.5, 0.375, 0.5, 0.375, 0.75, 0.3661, 0.75, 0.8661, 0.5, 0.875, 0.5, 0.875, 0.75, 0.8661, 0.75, 0.625, 0.5, 0.6339, 0.5, 0.6339, 0.75, 0.625, 0.75, 0.6339, 0.5, 0.6429, 0.5, 0.6429, 0.75, 0.6339, 0.75, 0.6429, 0.5, 0.6518, 0.5, 0.6518, 0.75, 0.6429, 0.75, 0.6518, 0.5, 0.6607, 0.5, 0.6607, 0.75, 0.6518, 0.75, 0.6607, 0.5, 0.6696, 0.5, 0.6696, 0.75, 0.6607, 0.75, 0.6696, 0.5, 0.6786, 0.5, 0.6786, 0.75, 0.6696, 0.75, 0.6786, 0.5, 0.6875, 0.5, 0.6875, 0.75, 0.6786, 0.75, 0.6875, 0.5, 0.6964, 0.5, 0.6964, 0.75, 0.6875, 0.75, 0.6964, 0.5, 0.7054, 0.5, 0.7054, 0.75, 0.6964, 0.75, 0.7054, 0.5, 0.7143, 0.5, 0.7143, 0.75, 0.7054, 0.75, 0.7143, 0.5, 0.7232, 0.5, 0.7232, 0.75, 0.7143, 0.75, 0.7232, 0.5, 0.7321, 0.5, 0.7321, 0.75, 0.7232, 0.75, 0.7321, 0.5, 0.7411, 0.5, 0.7411, 0.75, 0.7321, 0.75, 0.7411, 0.5, 0.75, 0.5, 0.75, 0.75, 0.7411, 0.75, 0.75, 0.5, 0.7589, 0.5, 0.7589, 0.75, 0.75, 0.75, 0.7589, 0.5, 0.7679, 0.5, 0.7679, 0.75, 0.7589, 0.75, 0.7679, 0.5, 0.7768, 0.5, 0.7768, 0.75, 0.7679, 0.75, 0.7768, 0.5, 0.7857, 0.5, 0.7857, 0.75, 0.7768, 0.75, 0.7857, 0.5, 0.7946, 0.5, 0.7946, 0.75, 0.7857, 0.75, 0.7946, 0.5, 0.8036, 0.5, 0.8036, 0.75, 0.7946, 0.75, 0.8036, 0.5, 0.8125, 0.5, 0.8125, 0.75, 0.8036, 0.75, 0.8125, 0.5, 0.8214, 0.5, 0.8214, 0.75, 0.8125, 0.75, 0.8214, 0.5, 0.8304, 0.5, 0.8304, 0.75, 0.8214, 0.75, 0.8304, 0.5, 0.8393, 0.5, 0.8393, 0.75, 0.8304, 0.75, 0.8393, 0.5, 0.8482, 0.5, 0.8482, 0.75, 0.8393, 0.75, 0.8482, 0.5, 0.8571, 0.5, 0.8571, 0.75, 0.8482, 0.75, 0.8571, 0.5, 0.8661, 0.5, 0.8661, 0.75, 0.8571, 0.75, 0.125, 0.5, 0.1339, 0.5, 0.1339, 0.75, 0.125, 0.75, 0.1339, 0.5, 0.1429, 0.5, 0.1429, 0.75, 0.1339, 0.75, 0.1429, 0.5, 0.1518, 0.5, 0.1518, 0.75, 0.1429, 0.75, 0.1518, 0.5, 0.1607, 0.5, 0.1607, 0.75, 0.1518, 0.75, 0.1607, 0.5, 0.1696, 0.5, 0.1696, 0.75, 0.1607, 0.75, 0.1696, 0.5, 0.1786, 0.5, 0.1786, 0.75, 0.1696, 0.75, 0.1786, 0.5, 0.1875, 0.5, 0.1875, 0.75, 0.1786, 0.75, 0.1875, 0.5, 0.1964, 0.5, 0.1964, 0.75, 0.1875, 0.75, 0.1964, 0.5, 0.2054, 0.5, 0.2054, 0.75, 0.1964, 0.75, 0.2054, 0.5, 0.2143, 0.5, 0.2143, 0.75, 0.2054, 0.75, 0.2143, 0.5, 0.2232, 0.5, 0.2232, 0.75, 0.2143, 0.75, 0.2232, 0.5, 0.2321, 0.5, 0.2321, 0.75, 0.2232, 0.75, 0.2321, 0.5, 0.2411, 0.5, 0.2411, 0.75, 0.2321, 0.75, 0.2411, 0.5, 0.25, 0.5, 0.25, 0.75, 0.2411, 0.75, 0.25, 0.5, 0.2589, 0.5, 0.2589, 0.75, 0.25, 0.75, 0.2589, 0.5, 0.2679, 0.5, 0.2679, 0.75, 0.2589, 0.75, 0.2679, 0.5, 0.2768, 0.5, 0.2768, 0.75, 0.2679, 0.75, 0.2768, 0.5, 0.2857, 0.5, 0.2857, 0.75, 0.2768, 0.75, 0.2857, 0.5, 0.2946, 0.5, 0.2946, 0.75, 0.2857, 0.75, 0.2946, 0.5, 0.3036, 0.5, 0.3036, 0.75, 0.2946, 0.75, 0.3036, 0.5, 0.3125, 0.5, 0.3125, 0.75, 0.3036, 0.75, 0.3125, 0.5, 0.3214, 0.5, 0.3214, 0.75, 0.3125, 0.75, 0.3214, 0.5, 0.3304, 0.5, 0.3304, 0.75, 0.3214, 0.75, 0.3304, 0.5, 0.3393, 0.5, 0.3393, 0.75, 0.3304, 0.75, 0.3393, 0.5, 0.3482, 0.5, 0.3482, 0.75, 0.3393, 0.75, 0.3482, 0.5, 0.3571, 0.5, 0.3571, 0.75, 0.3482, 0.75, 0.3571, 0.5, 0.3661, 0.5, 0.3661, 0.75, 0.3571, 0.75, 0.375, 0.75, 0.625, 0.75, 0.625, 0.7589, 0.375, 0.7589, 0.375, 0.7589, 0.625, 0.7589, 0.625, 0.7679, 0.375, 0.7679, 0.375, 0.7679, 0.625, 0.7679, 0.625, 0.7768, 0.375, 0.7768, 0.375, 0.7768, 0.625, 0.7768, 0.625, 0.7857, 0.375, 0.7857, 0.375, 0.7857, 0.625, 0.7857, 0.625, 0.7946, 0.375, 0.7946, 0.375, 0.7946, 0.625, 0.7946, 0.625, 0.8036, 0.375, 0.8036, 0.375, 0.8036, 0.625, 0.8036, 0.625, 0.8125, 0.375, 0.8125, 0.375, 0.8125, 0.625, 0.8125, 0.625, 0.8214, 0.375, 0.8214, 0.375, 0.8214, 0.625, 0.8214, 0.625, 0.8304, 0.375, 0.8304, 0.375, 0.8304, 0.625, 0.8304, 0.625, 0.8393, 0.375, 0.8393, 0.375, 0.8393, 0.625, 0.8393, 0.625, 0.8482, 0.375, 0.8482, 0.375, 0.8482, 0.625, 0.8482, 0.625, 0.8571, 0.375, 0.8571, 0.375, 0.8571, 0.625, 0.8571, 0.625, 0.8661, 0.375, 0.8661, 0.375, 0.8661, 0.625, 0.8661, 0.625, 0.875, 0.375, 0.875, 0.375, 0.875, 0.625, 0.875, 0.625, 0.8839, 0.375, 0.8839, 0.375, 0.8839, 0.625, 0.8839, 0.625, 0.8929, 0.375, 0.8929, 0.375, 0.8929, 0.625, 0.8929, 0.625, 0.9018, 0.375, 0.9018, 0.375, 0.9018, 0.625, 0.9018, 0.625, 0.9107, 0.375, 0.9107, 0.375, 0.9107, 0.625, 0.9107, 0.625, 0.9196, 0.375, 0.9196, 0.375, 0.9196, 0.625, 0.9196, 0.625, 0.9286, 0.375, 0.9286, 0.375, 0.9286, 0.625, 0.9286, 0.625, 0.9375, 0.375, 0.9375, 0.375, 0.9375, 0.625, 0.9375, 0.625, 0.9464, 0.375, 0.9464, 0.375, 0.9464, 0.625, 0.9464, 0.625, 0.9554, 0.375, 0.9554, 0.375, 0.9554, 0.625, 0.9554, 0.625, 0.9643, 0.375, 0.9643, 0.375, 0.9643, 0.625, 0.9643, 0.625, 0.9732, 0.375, 0.9732, 0.375, 0.9732, 0.625, 0.9732, 0.625, 0.9821, 0.375, 0.9821, 0.375, 0.9821, 0.625, 0.9821, 0.625, 0.9911, 0.375, 0.9911, 0.375, 0.25, 0.625, 0.25, 0.625, 0.2589, 0.375, 0.2589, 0.375, 0.2589, 0.625, 0.2589, 0.625, 0.2679, 0.375, 0.2679, 0.375, 0.2679, 0.625, 0.2679, 0.625, 0.2768, 0.375, 0.2768, 0.375, 0.2768, 0.625, 0.2768, 0.625, 0.2857, 0.375, 0.2857, 0.375, 0.2857, 0.625, 0.2857, 0.625, 0.2946, 0.375, 0.2946, 0.375, 0.2946, 0.625, 0.2946, 0.625, 0.3036, 0.375, 0.3036, 0.375, 0.3036, 0.625, 0.3036, 0.625, 0.3125, 0.375, 0.3125, 0.375, 0.3125, 0.625, 0.3125, 0.625, 0.3214, 0.375, 0.3214, 0.375, 0.3214, 0.625, 0.3214, 0.625, 0.3304, 0.375, 0.3304, 0.375, 0.3304, 0.625, 0.3304, 0.625, 0.3393, 0.375, 0.3393, 0.375, 0.3393, 0.625, 0.3393, 0.625, 0.3482, 0.375, 0.3482, 0.375, 0.3482, 0.625, 0.3482, 0.625, 0.3571, 0.375, 0.3571, 0.375, 0.3571, 0.625, 0.3571, 0.625, 0.3661, 0.375, 0.3661, 0.375, 0.3661, 0.625, 0.3661, 0.625, 0.375, 0.375, 0.375, 0.375, 0.375, 0.625, 0.375, 0.625, 0.3839, 0.375, 0.3839, 0.375, 0.3839, 0.625, 0.3839, 0.625, 0.3929, 0.375, 0.3929, 0.375, 0.3929, 0.625, 0.3929, 0.625, 0.4018, 0.375, 0.4018, 0.375, 0.4018, 0.625, 0.4018, 0.625, 0.4107, 0.375, 0.4107, 0.375, 0.4107, 0.625, 0.4107, 0.625, 0.4196, 0.375, 0.4196, 0.375, 0.4196, 0.625, 0.4196, 0.625, 0.4286, 0.375, 0.4286, 0.375, 0.4286, 0.625, 0.4286, 0.625, 0.4375, 0.375, 0.4375, 0.375, 0.4375, 0.625, 0.4375, 0.625, 0.4464, 0.375, 0.4464, 0.375, 0.4464, 0.625, 0.4464, 0.625, 0.4554, 0.375, 0.4554, 0.375, 0.4554, 0.625, 0.4554, 0.625, 0.4643, 0.375, 0.4643, 0.375, 0.4643, 0.625, 0.4643, 0.625, 0.4732, 0.375, 0.4732, 0.375, 0.4732, 0.625, 0.4732, 0.625, 0.4821, 0.375, 0.4821, 0.375, 0.4821, 0.625, 0.4821, 0.625, 0.4911, 0.375, 0.4911])
me_cube_006.update()
me_cube_001 = bpy.data.meshes.new('Cube.001')
me_cube_001.from_pydata([(-0.867, -0.7231, 0.5653), (-0.867, 0.7231, 0.5653), (0.806, -0.7231, 0.5653), (0.806, 0.7231, 0.5653), (-0.867, -0.7231, 0.04356), (-0.867, -0.7231, 0.3044), (-0.867, 0.7231, 0.3044), (-0.867, 0.7231, 0.04356), (0.806, 0.7231, 0.3044), (0.806, 0.7231, 0.04356), (0.806, -0.7231, 0.3044), (0.806, -0.7231, 0.04356), (-0.7587, 0.7587, -0.9643), (-0.7587, -0.7587, -0.9643), (-0.7045, 0.7045, -0.9447), (0.7587, 0.7587, -0.9643), (0.7045, 0.7045, -0.9447), (0.7587, -0.7587, -0.9643), (0.7045, -0.7045, -0.9447), (-0.7045, -0.7045, -0.9447), (-0.7045, -0.7045, -0.4782), (-0.7045, -0.7045, -0.2173), (-0.7045, -0.7045, 0.04356), (-0.7045, 0.7045, 0.04355), (-0.7045, 0.7045, -0.2173), (-0.7045, 0.7045, -0.4782), (0.7045, 0.7045, 0.04355), (0.7045, 0.7045, -0.2173), (0.7045, 0.7045, -0.4782), (0.7045, -0.7045, 0.04355), (0.7045, -0.7045, -0.2173), (0.7045, -0.7045, -0.4782), (0.0, 0.7231, 0.9576), (-5.96e-08, -0.7231, 0.9576), (-5.96e-08, -0.7231, 0.04356), (-5.96e-08, -0.7231, 0.3044), (0.0, 0.7231, 0.04356), (0.0, 0.7231, 0.3044), (0.0, 0.7587, -0.9643), (0.0, -0.7587, -0.9643), (5.96e-08, -0.7045, -0.9447), (5.96e-08, -0.7045, -0.4782), (5.96e-08, -0.7045, -0.2173), (5.96e-08, -0.7045, 0.04356), (0.0, 0.7045, -0.9447), (0.0, 0.7045, -0.4782), (0.0, 0.7045, -0.2173), (0.0, 0.7045, 0.04355), (-0.867, -0.4948, 0.5653), (0.806, -0.4948, 0.5653), (0.806, -0.4948, 0.04356), (0.806, -0.4948, 0.3044), (-0.867, -0.4948, 0.04356), (-0.867, -0.4948, 0.3044), (-0.7587, -0.5191, -0.9643), (0.7587, -0.5191, -0.9643), (0.7045, -0.482, -0.9447), (0.7045, -0.482, -0.4782), (0.7045, -0.482, -0.2173), (0.7045, -0.482, 0.04355), (-0.7045, -0.482, -0.9447), (-0.7045, -0.482, -0.4782), (-0.7045, -0.482, -0.2173), (-0.7045, -0.482, 0.04356), (0.0, -0.5191, -0.9643), (-5.019e-08, -0.4948, 0.9576), (-0.867, 0.5507, 0.5653), (-0.867, 0.5507, 0.04356), (-0.867, 0.5507, 0.3044), (0.7587, 0.5779, -0.9643), (-0.7045, 0.5365, -0.9447), (-0.7045, 0.5365, -0.4782), (-0.7045, 0.5365, -0.2173), (-0.7045, 0.5365, 0.04355), (0.806, 0.5507, 0.5653), (0.806, 0.5507, 0.04356), (0.806, 0.5507, 0.3044), (-0.7587, 0.5779, -0.9643), (0.7045, 0.5365, -0.9447), (0.7045, 0.5365, -0.4782), (0.7045, 0.5365, -0.2173), (0.7045, 0.5365, 0.04355), (0.0, 0.5779, -0.9643), (-7.104e-09, 0.5507, 0.9576), (-1.014, -0.7321, 0.5541), (-1.014, -0.7321, 0.9143), (-1.019, -0.4882, 0.5541), (-1.019, -0.4882, 0.9143), (-0.2806, -0.7307, 0.5541), (-0.2806, -0.7307, 0.9143), (-0.285, -0.4868, 0.5541), (-0.285, -0.4868, 0.9143), (-1.016, -0.6101, 0.5509), (-1.016, -0.6101, 0.9805), (-0.2828, -0.6087, 0.5509), (-0.2828, -0.6087, 0.9805), (0.2275, -0.7321, 0.5541), (0.2275, -0.7321, 0.9143), (0.2231, -0.4882, 0.5541), (0.2231, -0.4882, 0.9143), (0.9226, -0.7307, 0.5541), (0.9226, -0.7307, 0.9143), (0.9182, -0.4868, 0.5541), (0.9182, -0.4868, 0.9143), (0.2253, -0.6101, 0.5509), (0.2253, -0.6101, 0.9805), (0.9204, -0.6087, 0.5509), (0.9204, -0.6087, 0.9805), (-0.6135, -0.7321, 0.7798), (-0.6135, -0.7321, 1.14), (-0.6205, -0.4882, 0.7798), (-0.6205, -0.4882, 1.14), (0.6063, -0.7307, 0.7798), (0.6063, -0.7307, 1.14), (0.5994, -0.4868, 0.7798), (0.5994, -0.4868, 1.14), (-0.617, -0.6101, 0.8459), (-0.617, -0.6101, 1.206), (0.6028, -0.6087, 0.8459), (0.6028, -0.6087, 1.206), (-1.014, 0.494, 0.5541), (-1.014, 0.494, 0.9143), (-1.019, 0.7379, 0.5541), (-1.019, 0.7379, 0.9143), (-0.2806, 0.4954, 0.5541), (-0.2806, 0.4954, 0.9143), (-0.285, 0.7393, 0.5541), (-0.285, 0.7393, 0.9143), (-1.016, 0.616, 0.5509), (-1.016, 0.616, 0.9805), (-0.2828, 0.6174, 0.5509), (-0.2828, 0.6174, 0.9805), (0.2275, 0.494, 0.5541), (0.2275, 0.494, 0.9143), (0.2231, 0.7379, 0.5541), (0.2231, 0.7379, 0.9143), (0.9226, 0.4954, 0.5541), (0.9226, 0.4954, 0.9143), (0.9182, 0.7393, 0.5541), (0.9182, 0.7393, 0.9143), (0.2253, 0.616, 0.5509), (0.2253, 0.616, 0.9805), (0.9204, 0.6174, 0.5509), (0.9204, 0.6174, 0.9805), (-0.6135, 0.494, 0.7798), (-0.6135, 0.494, 1.14), (-0.6205, 0.7379, 0.7798), (-0.6205, 0.7379, 1.14), (0.6063, 0.4954, 0.7798), (0.6063, 0.4954, 1.14), (0.5994, 0.7393, 0.7798), (0.5994, 0.7393, 1.14), (-0.617, 0.616, 0.8459), (-0.617, 0.616, 1.206), (0.6028, 0.6174, 0.8459), (0.6028, 0.6174, 1.206), (1.084, 0.4462, -0.9125), (1.084, 0.4462, 0.03373), (1.328, 0.4511, -0.9125), (1.328, 0.4511, 0.03373), (1.083, -0.4721, -0.9125), (1.083, -0.4721, 0.03373), (1.327, -0.4672, -0.9125), (1.327, -0.4672, 0.03373), (1.206, 0.4486, -0.9128), (1.206, 0.4486, 0.09989), (1.205, -0.4696, -0.9128), (1.205, -0.4696, 0.09989)], [], [(68, 66, 1, 6), (37, 32, 3, 8), (51, 49, 2, 10), (35, 33, 0, 5), (65, 48, 0, 33), (34, 35, 5, 4), (50, 51, 10, 11), (36, 37, 8, 9), (36, 9, 26, 47), (50, 11, 29, 59), (34, 4, 22, 43), (67, 7, 23, 73), (67, 68, 6, 7), (64, 55, 17, 39), (39, 40, 19, 13), (40, 41, 20, 19), (41, 42, 21, 20), (42, 43, 22, 21), (55, 56, 18, 17), (56, 57, 31, 18), (57, 58, 30, 31), (58, 59, 29, 30), (38, 44, 16, 15), (44, 45, 28, 16), (45, 46, 27, 28), (46, 47, 26, 27), (77, 70, 14, 12), (70, 71, 25, 14), (71, 72, 24, 25), (72, 73, 23, 24), (24, 23, 47, 46), (25, 24, 46, 45), (14, 25, 45, 44), (12, 14, 44, 38), (30, 29, 43, 42), (31, 30, 42, 41), (18, 31, 41, 40), (17, 18, 40, 39), (54, 64, 39, 13), (11, 34, 43, 29), (7, 36, 47, 23), (7, 6, 37, 36), (11, 10, 35, 34), (49, 65, 33, 2), (10, 2, 33, 35), (6, 1, 32, 37), (74, 83, 65, 49), (77, 82, 64, 54), (21, 22, 63, 62), (20, 21, 62, 61), (19, 20, 61, 60), (13, 19, 60, 54), (80, 81, 59, 58), (79, 80, 58, 57), (78, 79, 57, 56), (69, 78, 56, 55), (82, 69, 55, 64), (4, 5, 53, 52), (4, 52, 63, 22), (75, 50, 59, 81), (75, 76, 51, 50), (83, 66, 48, 65), (76, 74, 49, 51), (5, 0, 48, 53), (8, 3, 74, 76), (32, 1, 66, 83), (9, 8, 76, 75), (9, 75, 81, 26), (38, 15, 69, 82), (15, 16, 78, 69), (16, 28, 79, 78), (28, 27, 80, 79), (27, 26, 81, 80), (12, 38, 82, 77), (3, 32, 83, 74), (62, 63, 73, 72), (61, 62, 72, 71), (60, 61, 71, 70), (54, 60, 70, 77), (52, 53, 68, 67), (52, 67, 73, 63), (53, 48, 66, 68), (92, 93, 87, 86), (86, 87, 91, 90), (94, 95, 89, 88), (88, 89, 85, 84), (92, 94, 88, 84), (95, 93, 85, 89), (91, 87, 93, 95), (86, 90, 94, 92), (90, 91, 95, 94), (84, 85, 93, 92), (104, 105, 99, 98), (98, 99, 103, 102), (106, 107, 101, 100), (100, 101, 97, 96), (104, 106, 100, 96), (107, 105, 97, 101), (103, 99, 105, 107), (98, 102, 106, 104), (102, 103, 107, 106), (96, 97, 105, 104), (116, 117, 111, 110), (110, 111, 115, 114), (118, 119, 113, 112), (112, 113, 109, 108), (116, 118, 112, 108), (119, 117, 109, 113), (115, 111, 117, 119), (110, 114, 118, 116), (114, 115, 119, 118), (108, 109, 117, 116), (128, 129, 123, 122), (122, 123, 127, 126), (130, 131, 125, 124), (124, 125, 121, 120), (128, 130, 124, 120), (131, 129, 121, 125), (127, 123, 129, 131), (122, 126, 130, 128), (126, 127, 131, 130), (120, 121, 129, 128), (140, 141, 135, 134), (134, 135, 139, 138), (142, 143, 137, 136), (136, 137, 133, 132), (140, 142, 136, 132), (143, 141, 133, 137), (139, 135, 141, 143), (134, 138, 142, 140), (138, 139, 143, 142), (132, 133, 141, 140), (152, 153, 147, 146), (146, 147, 151, 150), (154, 155, 149, 148), (148, 149, 145, 144), (152, 154, 148, 144), (155, 153, 145, 149), (151, 147, 153, 155), (146, 150, 154, 152), (150, 151, 155, 154), (144, 145, 153, 152), (164, 165, 159, 158), (158, 159, 163, 162), (166, 167, 161, 160), (160, 161, 157, 156), (164, 166, 160, 156), (167, 165, 157, 161), (163, 159, 165, 167), (158, 162, 166, 164), (162, 163, 167, 166), (156, 157, 165, 164)])
_uv = me_cube_001.uv_layers.new(name='UVMap')
_uv.uv.foreach_set('vector', [0.5833, 0.2202, 0.625, 0.2202, 0.625, 0.25, 0.5833, 0.25, 0.5833, 0.375, 0.625, 0.375, 0.625, 0.5, 0.5833, 0.5, 0.5833, 0.7105, 0.625, 0.7105, 0.625, 0.75, 0.5833, 0.75, 0.5833, 0.875, 0.625, 0.875, 0.625, 1.0, 0.5833, 1.0, 0.75, 0.7105, 0.875, 0.7105, 0.875, 0.75, 0.75, 0.75, 0.5417, 0.875, 0.5833, 0.875, 0.5833, 1.0, 0.5417, 1.0, 0.5417, 0.7105, 0.5833, 0.7105, 0.5833, 0.75, 0.5417, 0.75, 0.5417, 0.375, 0.5833, 0.375, 0.5833, 0.5, 0.5417, 0.5, 0.5417, 0.375, 0.5417, 0.5, 0.5417, 0.5, 0.5417, 0.375, 0.5417, 0.7105, 0.5417, 0.75, 0.5417, 0.75, 0.5417, 0.7105, 0.5417, 0.875, 0.5417, 1.0, 0.5417, 1.0, 0.5417, 0.875, 0.5417, 0.2202, 0.5417, 0.25, 0.5417, 0.25, 0.5417, 0.2202, 0.5417, 0.2202, 0.5833, 0.2202, 0.5833, 0.25, 0.5417, 0.25, 0.25, 0.7105, 0.375, 0.7105, 0.375, 0.75, 0.25, 0.75, 0.375, 0.875, 0.4167, 0.875, 0.4167, 1.0, 0.375, 1.0, 0.4167, 0.875, 0.4583, 0.875, 0.4583, 1.0, 0.4167, 1.0, 0.4583, 0.875, 0.5, 0.875, 0.5, 1.0, 0.4583, 1.0, 0.5, 0.875, 0.5417, 0.875, 0.5417, 1.0, 0.5, 1.0, 0.375, 0.7105, 0.4167, 0.7105, 0.4167, 0.75, 0.375, 0.75, 0.4167, 0.7105, 0.4583, 0.7105, 0.4583, 0.75, 0.4167, 0.75, 0.4583, 0.7105, 0.5, 0.7105, 0.5, 0.75, 0.4583, 0.75, 0.5, 0.7105, 0.5417, 0.7105, 0.5417, 0.75, 0.5, 0.75, 0.375, 0.375, 0.4167, 0.375, 0.4167, 0.5, 0.375, 0.5, 0.4167, 0.375, 0.4583, 0.375, 0.4583, 0.5, 0.4167, 0.5, 0.4583, 0.375, 0.5, 0.375, 0.5, 0.5, 0.4583, 0.5, 0.5, 0.375, 0.5417, 0.375, 0.5417, 0.5, 0.5, 0.5, 0.375, 0.2202, 0.4167, 0.2202, 0.4167, 0.25, 0.375, 0.25, 0.4167, 0.2202, 0.4583, 0.2202, 0.4583, 0.25, 0.4167, 0.25, 0.4583, 0.2202, 0.5, 0.2202, 0.5, 0.25, 0.4583, 0.25, 0.5, 0.2202, 0.5417, 0.2202, 0.5417, 0.25, 0.5, 0.25, 0.5, 0.25, 0.5417, 0.25, 0.5417, 0.375, 0.5, 0.375, 0.4583, 0.25, 0.5, 0.25, 0.5, 0.375, 0.4583, 0.375, 0.4167, 0.25, 0.4583, 0.25, 0.4583, 0.375, 0.4167, 0.375, 0.375, 0.25, 0.4167, 0.25, 0.4167, 0.375, 0.375, 0.375, 0.5, 0.75, 0.5417, 0.75, 0.5417, 0.875, 0.5, 0.875, 0.4583, 0.75, 0.5, 0.75, 0.5, 0.875, 0.4583, 0.875, 0.4167, 0.75, 0.4583, 0.75, 0.4583, 0.875, 0.4167, 0.875, 0.375, 0.75, 0.4167, 0.75, 0.4167, 0.875, 0.375, 0.875, 0.125, 0.7105, 0.25, 0.7105, 0.25, 0.75, 0.125, 0.75, 0.5417, 0.75, 0.5417, 0.875, 0.5417, 0.875, 0.5417, 0.75, 0.5417, 0.25, 0.5417, 0.375, 0.5417, 0.375, 0.5417, 0.25, 0.5417, 0.25, 0.5833, 0.25, 0.5833, 0.375, 0.5417, 0.375, 0.5417, 0.75, 0.5833, 0.75, 0.5833, 0.875, 0.5417, 0.875, 0.625, 0.7105, 0.75, 0.7105, 0.75, 0.75, 0.625, 0.75, 0.5833, 0.75, 0.625, 0.75, 0.625, 0.875, 0.5833, 0.875, 0.5833, 0.25, 0.625, 0.25, 0.625, 0.375, 0.5833, 0.375, 0.625, 0.5298, 0.75, 0.5298, 0.75, 0.7105, 0.625, 0.7105, 0.125, 0.5298, 0.25, 0.5298, 0.25, 0.7105, 0.125, 0.7105, 0.5, 0.0, 0.5417, 0.0, 0.5417, 0.03947, 0.5, 0.03947, 0.4583, 0.0, 0.5, 0.0, 0.5, 0.03947, 0.4583, 0.03947, 0.4167, 0.0, 0.4583, 0.0, 0.4583, 0.03947, 0.4167, 0.03947, 0.375, 0.0, 0.4167, 0.0, 0.4167, 0.03947, 0.375, 0.03947, 0.5, 0.5298, 0.5417, 0.5298, 0.5417, 0.7105, 0.5, 0.7105, 0.4583, 0.5298, 0.5, 0.5298, 0.5, 0.7105, 0.4583, 0.7105, 0.4167, 0.5298, 0.4583, 0.5298, 0.4583, 0.7105, 0.4167, 0.7105, 0.375, 0.5298, 0.4167, 0.5298, 0.4167, 0.7105, 0.375, 0.7105, 0.25, 0.5298, 0.375, 0.5298, 0.375, 0.7105, 0.25, 0.7105, 0.5417, 0.0, 0.5833, 0.0, 0.5833, 0.03947, 0.5417, 0.03947, 0.5417, 0.0, 0.5417, 0.03947, 0.5417, 0.03947, 0.5417, 0.0, 0.5417, 0.5298, 0.5417, 0.7105, 0.5417, 0.7105, 0.5417, 0.5298, 0.5417, 0.5298, 0.5833, 0.5298, 0.5833, 0.7105, 0.5417, 0.7105, 0.75, 0.5298, 0.875, 0.5298, 0.875, 0.7105, 0.75, 0.7105, 0.5833, 0.5298, 0.625, 0.5298, 0.625, 0.7105, 0.5833, 0.7105, 0.5833, 0.0, 0.625, 0.0, 0.625, 0.03947, 0.5833, 0.03947, 0.5833, 0.5, 0.625, 0.5, 0.625, 0.5298, 0.5833, 0.5298, 0.75, 0.5, 0.875, 0.5, 0.875, 0.5298, 0.75, 0.5298, 0.5417, 0.5, 0.5833, 0.5, 0.5833, 0.5298, 0.5417, 0.5298, 0.5417, 0.5, 0.5417, 0.5298, 0.5417, 0.5298, 0.5417, 0.5, 0.25, 0.5, 0.375, 0.5, 0.375, 0.5298, 0.25, 0.5298, 0.375, 0.5, 0.4167, 0.5, 0.4167, 0.5298, 0.375, 0.5298, 0.4167, 0.5, 0.4583, 0.5, 0.4583, 0.5298, 0.4167, 0.5298, 0.4583, 0.5, 0.5, 0.5, 0.5, 0.5298, 0.4583, 0.5298, 0.5, 0.5, 0.5417, 0.5, 0.5417, 0.5298, 0.5, 0.5298, 0.125, 0.5, 0.25, 0.5, 0.25, 0.5298, 0.125, 0.5298, 0.625, 0.5, 0.75, 0.5, 0.75, 0.5298, 0.625, 0.5298, 0.5, 0.03947, 0.5417, 0.03947, 0.5417, 0.2202, 0.5, 0.2202, 0.4583, 0.03947, 0.5, 0.03947, 0.5, 0.2202, 0.4583, 0.2202, 0.4167, 0.03947, 0.4583, 0.03947, 0.4583, 0.2202, 0.4167, 0.2202, 0.375, 0.03947, 0.4167, 0.03947, 0.4167, 0.2202, 0.375, 0.2202, 0.5417, 0.03947, 0.5833, 0.03947, 0.5833, 0.2202, 0.5417, 0.2202, 0.5417, 0.03947, 0.5417, 0.2202, 0.5417, 0.2202, 0.5417, 0.03947, 0.5833, 0.03947, 0.625, 0.03947, 0.625, 0.2202, 0.5833, 0.2202, 0.375, 0.125, 0.625, 0.125, 0.625, 0.25, 0.375, 0.25, 0.375, 0.25, 0.625, 0.25, 0.625, 0.5, 0.375, 0.5, 0.375, 0.625, 0.625, 0.625, 0.625, 0.75, 0.375, 0.75, 0.375, 0.75, 0.625, 0.75, 0.625, 1.0, 0.375, 1.0, 0.125, 0.625, 0.375, 0.625, 0.375, 0.75, 0.125, 0.75, 0.625, 0.625, 0.875, 0.625, 0.875, 0.75, 0.625, 0.75, 0.625, 0.5, 0.875, 0.5, 0.875, 0.625, 0.625, 0.625, 0.125, 0.5, 0.375, 0.5, 0.375, 0.625, 0.125, 0.625, 0.375, 0.5, 0.625, 0.5, 0.625, 0.625, 0.375, 0.625, 0.375, 0.0, 0.625, 0.0, 0.625, 0.125, 0.375, 0.125, 0.375, 0.125, 0.625, 0.125, 0.625, 0.25, 0.375, 0.25, 0.375, 0.25, 0.625, 0.25, 0.625, 0.5, 0.375, 0.5, 0.375, 0.625, 0.625, 0.625, 0.625, 0.75, 0.375, 0.75, 0.375, 0.75, 0.625, 0.75, 0.625, 1.0, 0.375, 1.0, 0.125, 0.625, 0.375, 0.625, 0.375, 0.75, 0.125, 0.75, 0.625, 0.625, 0.875, 0.625, 0.875, 0.75, 0.625, 0.75, 0.625, 0.5, 0.875, 0.5, 0.875, 0.625, 0.625, 0.625, 0.125, 0.5, 0.375, 0.5, 0.375, 0.625, 0.125, 0.625, 0.375, 0.5, 0.625, 0.5, 0.625, 0.625, 0.375, 0.625, 0.375, 0.0, 0.625, 0.0, 0.625, 0.125, 0.375, 0.125, 0.375, 0.125, 0.625, 0.125, 0.625, 0.25, 0.375, 0.25, 0.375, 0.25, 0.625, 0.25, 0.625, 0.5, 0.375, 0.5, 0.375, 0.625, 0.625, 0.625, 0.625, 0.75, 0.375, 0.75, 0.375, 0.75, 0.625, 0.75, 0.625, 1.0, 0.375, 1.0, 0.125, 0.625, 0.375, 0.625, 0.375, 0.75, 0.125, 0.75, 0.625, 0.625, 0.875, 0.625, 0.875, 0.75, 0.625, 0.75, 0.625, 0.5, 0.875, 0.5, 0.875, 0.625, 0.625, 0.625, 0.125, 0.5, 0.375, 0.5, 0.375, 0.625, 0.125, 0.625, 0.375, 0.5, 0.625, 0.5, 0.625, 0.625, 0.375, 0.625, 0.375, 0.0, 0.625, 0.0, 0.625, 0.125, 0.375, 0.125, 0.375, 0.125, 0.625, 0.125, 0.625, 0.25, 0.375, 0.25, 0.375, 0.25, 0.625, 0.25, 0.625, 0.5, 0.375, 0.5, 0.375, 0.625, 0.625, 0.625, 0.625, 0.75, 0.375, 0.75, 0.375, 0.75, 0.625, 0.75, 0.625, 1.0, 0.375, 1.0, 0.125, 0.625, 0.375, 0.625, 0.375, 0.75, 0.125, 0.75, 0.625, 0.625, 0.875, 0.625, 0.875, 0.75, 0.625, 0.75, 0.625, 0.5, 0.875, 0.5, 0.875, 0.625, 0.625, 0.625, 0.125, 0.5, 0.375, 0.5, 0.375, 0.625, 0.125, 0.625, 0.375, 0.5, 0.625, 0.5, 0.625, 0.625, 0.375, 0.625, 0.375, 0.0, 0.625, 0.0, 0.625, 0.125, 0.375, 0.125, 0.375, 0.125, 0.625, 0.125, 0.625, 0.25, 0.375, 0.25, 0.375, 0.25, 0.625, 0.25, 0.625, 0.5, 0.375, 0.5, 0.375, 0.625, 0.625, 0.625, 0.625, 0.75, 0.375, 0.75, 0.375, 0.75, 0.625, 0.75, 0.625, 1.0, 0.375, 1.0, 0.125, 0.625, 0.375, 0.625, 0.375, 0.75, 0.125, 0.75, 0.625, 0.625, 0.875, 0.625, 0.875, 0.75, 0.625, 0.75, 0.625, 0.5, 0.875, 0.5, 0.875, 0.625, 0.625, 0.625, 0.125, 0.5, 0.375, 0.5, 0.375, 0.625, 0.125, 0.625, 0.375, 0.5, 0.625, 0.5, 0.625, 0.625, 0.375, 0.625, 0.375, 0.0, 0.625, 0.0, 0.625, 0.125, 0.375, 0.125, 0.375, 0.125, 0.625, 0.125, 0.625, 0.25, 0.375, 0.25, 0.375, 0.25, 0.625, 0.25, 0.625, 0.5, 0.375, 0.5, 0.375, 0.625, 0.625, 0.625, 0.625, 0.75, 0.375, 0.75, 0.375, 0.75, 0.625, 0.75, 0.625, 1.0, 0.375, 1.0, 0.125, 0.625, 0.375, 0.625, 0.375, 0.75, 0.125, 0.75, 0.625, 0.625, 0.875, 0.625, 0.875, 0.75, 0.625, 0.75, 0.625, 0.5, 0.875, 0.5, 0.875, 0.625, 0.625, 0.625, 0.125, 0.5, 0.375, 0.5, 0.375, 0.625, 0.125, 0.625, 0.375, 0.5, 0.625, 0.5, 0.625, 0.625, 0.375, 0.625, 0.375, 0.0, 0.625, 0.0, 0.625, 0.125, 0.375, 0.125, 0.375, 0.125, 0.625, 0.125, 0.625, 0.25, 0.375, 0.25, 0.375, 0.25, 0.625, 0.25, 0.625, 0.5, 0.375, 0.5, 0.375, 0.625, 0.625, 0.625, 0.625, 0.75, 0.375, 0.75, 0.375, 0.75, 0.625, 0.75, 0.625, 1.0, 0.375, 1.0, 0.125, 0.625, 0.375, 0.625, 0.375, 0.75, 0.125, 0.75, 0.625, 0.625, 0.875, 0.625, 0.875, 0.75, 0.625, 0.75, 0.625, 0.5, 0.875, 0.5, 0.875, 0.625, 0.625, 0.625, 0.125, 0.5, 0.375, 0.5, 0.375, 0.625, 0.125, 0.625, 0.375, 0.5, 0.625, 0.5, 0.625, 0.625, 0.375, 0.625, 0.375, 0.0, 0.625, 0.0, 0.625, 0.125, 0.375, 0.125])
me_cube_001.update()

# ---- objects
ob_cube = bpy.data.objects.new('Cube', me_cube)
ob_empty = bpy.data.objects.new('Empty', None)
ob_cube_001 = bpy.data.objects.new('Cube.001', me_cube_002)
ob_cube_002 = bpy.data.objects.new('Cube.002', me_cube_003)
ob_cube_004 = bpy.data.objects.new('Cube.004', me_cube_006)
ob_empty_001 = bpy.data.objects.new('Empty.001', None)
ob_cube_005 = bpy.data.objects.new('Cube.005', me_cube_001)

# ---- transforms, parenting, visibility, modifiers, constraints
ob_cube.location = (-0.0236, 0.9904, 0.0)
ob_cube.rotation_euler = (0.0, -0.0, -0.3139)
ob_cube.lock_rotations_4d = False
ob_cube.empty_display_type = 'ARROWS'
ob_cube.lineart.crease_threshold = 0.0
ob_empty.location = (-0.001935, 0.01549, 0.0)
ob_empty.scale = (2.273, 2.273, 2.273)
ob_empty.empty_display_type = 'IMAGE'
ob_empty.empty_display_size = 5.0
ob_cube_001.location = (-1.124, -0.7046, 0.08332)
ob_cube_001.rotation_euler = (0.0, -0.0, -0.6713)
ob_cube_002.location = (-0.5747, -1.26, 0.4866)
ob_cube_002.rotation_euler = (0.0, -0.0, -0.4937)
ob_cube_002.scale = (0.5211, 0.5211, 0.3529)
ob_cube_004.location = (-0.8414, 0.2067, -0.7431)
ob_cube_004.rotation_euler = (1.571, -0.0, 1.237)
ob_cube_004.scale = (0.1685, 0.1685, 0.1685)
_m = ob_cube_004.modifiers.new('SimpleDeform', 'SIMPLE_DEFORM')
_m.deform_method = 'BEND'
_m.deform_axis = 'Z'
_m.factor = 2.325
_m.angle = 2.325
ob_empty_001.location = (-4.26, 4.072, 2.639)
ob_empty_001.rotation_euler = (1.571, -0.0, -0.0)
ob_empty_001.scale = (2.271, 2.271, 2.271)
ob_empty_001.empty_display_type = 'IMAGE'
ob_empty_001.empty_display_size = 5.0
ob_cube_005.location = (-0.07218, 1.057, 0.4866)
ob_cube_005.rotation_euler = (0.0, -0.0, -0.3207)
ob_cube_005.scale = (0.5211, 0.5211, 0.3529)

# ---- collection membership
col_collection.objects.link(ob_cube)
col_collection.objects.link(ob_empty)
col_collection.objects.link(ob_cube_001)
col_collection.objects.link(ob_cube_002)
col_collection.objects.link(ob_cube_004)
col_collection.objects.link(ob_empty_001)
col_collection.objects.link(ob_cube_005)

# ---- scene / render settings (as saved in the file)
scene.frame_start = 1; scene.frame_end = 250; scene.frame_set(1)
scene.render.engine = 'BLENDER_EEVEE_NEXT'
scene.cycles.sampling_pattern = 'TABULATED_SOBOL'
scene.view_settings.view_transform = 'Filmic'
bpy.context.view_layer.update()

# ---- added for rendering (the .blend has no active camera and no usable light): camera, sun
cam_auto = bpy.data.cameras.new('AutoCamera')
cam_auto.lens = 50.0
cam_auto.sensor_width = 36.0
cam_auto.clip_end = 1000.0
ob_auto_camera = bpy.data.objects.new('AutoCamera', cam_auto)
scene.collection.objects.link(ob_auto_camera)
ob_auto_camera.location = (5.01785, -7.15996, 5.18962)
ob_auto_camera.rotation_euler = (1.09748, -7.21219e-08, 0.694738)
scene.camera = ob_auto_camera
light_auto_sun = bpy.data.lights.new('AutoSun', 'SUN')
light_auto_sun.energy = 3.0
light_auto_sun.angle = 0.0523599
ob_auto_sun = bpy.data.objects.new('AutoSun', light_auto_sun)
scene.collection.objects.link(ob_auto_sun)
ob_auto_sun.rotation_euler = (0.872665, 0.174533, 0.523599)
bpy.context.view_layer.update()
